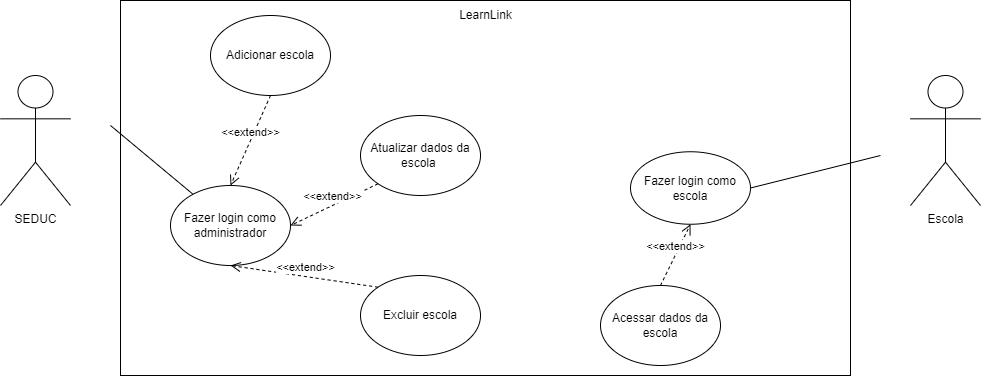

The diagram above was exported from draw.io. Its source (the exported page's mxGraphModel, read from the mxfile embedded in the PNG):
<mxGraphModel dx="3060" dy="1340" grid="1" gridSize="10" guides="1" tooltips="1" connect="1" arrows="1" fold="1" page="1" pageScale="1.5" pageWidth="1169" pageHeight="826" background="none" math="0" shadow="0">
  <root>
    <mxCell id="0" style=";html=1;" />
    <mxCell id="1" style=";html=1;" parent="0" />
    <mxCell id="VL1V_QHXHHPk7m4ya3N4-4" value="" style="rounded=0;whiteSpace=wrap;html=1;" vertex="1" parent="1">
      <mxGeometry x="507" y="432" width="730" height="375" as="geometry" />
    </mxCell>
    <mxCell id="VL1V_QHXHHPk7m4ya3N4-1" value="Escola" style="shape=umlActor;verticalLabelPosition=bottom;verticalAlign=top;html=1;" vertex="1" parent="1">
      <mxGeometry x="1297" y="507" width="70" height="130" as="geometry" />
    </mxCell>
    <mxCell id="VL1V_QHXHHPk7m4ya3N4-6" value="Adicionar escola" style="ellipse;whiteSpace=wrap;html=1;" vertex="1" parent="1">
      <mxGeometry x="597" y="447" width="120" height="80" as="geometry" />
    </mxCell>
    <mxCell id="VL1V_QHXHHPk7m4ya3N4-7" value="Atualizar dados da escola&amp;nbsp;" style="ellipse;whiteSpace=wrap;html=1;" vertex="1" parent="1">
      <mxGeometry x="747" y="547" width="120" height="80" as="geometry" />
    </mxCell>
    <mxCell id="VL1V_QHXHHPk7m4ya3N4-8" value="Excluir escola" style="ellipse;whiteSpace=wrap;html=1;" vertex="1" parent="1">
      <mxGeometry x="747" y="707" width="120" height="80" as="geometry" />
    </mxCell>
    <mxCell id="VL1V_QHXHHPk7m4ya3N4-9" value="Acessar dados da escola" style="ellipse;whiteSpace=wrap;html=1;" vertex="1" parent="1">
      <mxGeometry x="987" y="717" width="120" height="80" as="geometry" />
    </mxCell>
    <mxCell id="VL1V_QHXHHPk7m4ya3N4-10" value="LearnLink" style="text;html=1;align=center;verticalAlign=middle;resizable=0;points=[];autosize=1;strokeColor=none;fillColor=none;" vertex="1" parent="1">
      <mxGeometry x="832" y="432" width="80" height="30" as="geometry" />
    </mxCell>
    <mxCell id="VL1V_QHXHHPk7m4ya3N4-11" value="Fazer login como administrador" style="ellipse;whiteSpace=wrap;html=1;" vertex="1" parent="1">
      <mxGeometry x="557" y="617" width="120" height="80" as="geometry" />
    </mxCell>
    <mxCell id="VL1V_QHXHHPk7m4ya3N4-12" value="Fazer login como escola" style="ellipse;whiteSpace=wrap;html=1;" vertex="1" parent="1">
      <mxGeometry x="1017" y="583.25" width="120" height="72.5" as="geometry" />
    </mxCell>
    <mxCell id="VL1V_QHXHHPk7m4ya3N4-14" value="SEDUC" style="shape=umlActor;verticalLabelPosition=bottom;verticalAlign=top;html=1;" vertex="1" parent="1">
      <mxGeometry x="387" y="507" width="70" height="130" as="geometry" />
    </mxCell>
    <mxCell id="VL1V_QHXHHPk7m4ya3N4-20" value="" style="endArrow=none;html=1;rounded=0;" edge="1" parent="1" target="VL1V_QHXHHPk7m4ya3N4-11">
      <mxGeometry width="50" height="50" relative="1" as="geometry">
        <mxPoint x="497" y="557" as="sourcePoint" />
        <mxPoint x="607" y="527" as="targetPoint" />
      </mxGeometry>
    </mxCell>
    <mxCell id="VL1V_QHXHHPk7m4ya3N4-24" value="&amp;lt;&amp;lt;extend&amp;gt;&amp;gt;" style="html=1;verticalAlign=bottom;endArrow=open;dashed=1;endSize=8;curved=0;rounded=0;entryX=1;entryY=0.5;entryDx=0;entryDy=0;exitX=0;exitY=1;exitDx=0;exitDy=0;" edge="1" parent="1" source="VL1V_QHXHHPk7m4ya3N4-7" target="VL1V_QHXHHPk7m4ya3N4-11">
      <mxGeometry relative="1" as="geometry">
        <mxPoint x="347" y="367" as="sourcePoint" />
        <mxPoint x="267" y="367" as="targetPoint" />
      </mxGeometry>
    </mxCell>
    <mxCell id="VL1V_QHXHHPk7m4ya3N4-25" value="&amp;lt;&amp;lt;extend&amp;gt;&amp;gt;" style="html=1;verticalAlign=bottom;endArrow=open;dashed=1;endSize=8;curved=0;rounded=0;entryX=0.5;entryY=1;entryDx=0;entryDy=0;exitX=0;exitY=0;exitDx=0;exitDy=0;" edge="1" parent="1" source="VL1V_QHXHHPk7m4ya3N4-8" target="VL1V_QHXHHPk7m4ya3N4-11">
      <mxGeometry relative="1" as="geometry">
        <mxPoint x="775" y="625" as="sourcePoint" />
        <mxPoint x="687" y="667" as="targetPoint" />
      </mxGeometry>
    </mxCell>
    <mxCell id="VL1V_QHXHHPk7m4ya3N4-26" value="&amp;lt;&amp;lt;extend&amp;gt;&amp;gt;" style="html=1;verticalAlign=bottom;endArrow=open;dashed=1;endSize=8;curved=0;rounded=0;entryX=0.5;entryY=0;entryDx=0;entryDy=0;exitX=0.5;exitY=1;exitDx=0;exitDy=0;" edge="1" parent="1" source="VL1V_QHXHHPk7m4ya3N4-6" target="VL1V_QHXHHPk7m4ya3N4-11">
      <mxGeometry relative="1" as="geometry">
        <mxPoint x="775" y="625" as="sourcePoint" />
        <mxPoint x="687" y="667" as="targetPoint" />
      </mxGeometry>
    </mxCell>
    <mxCell id="VL1V_QHXHHPk7m4ya3N4-27" value="" style="endArrow=none;html=1;rounded=0;entryX=1;entryY=0.5;entryDx=0;entryDy=0;" edge="1" parent="1" target="VL1V_QHXHHPk7m4ya3N4-12">
      <mxGeometry width="50" height="50" relative="1" as="geometry">
        <mxPoint x="1267" y="587" as="sourcePoint" />
        <mxPoint x="590" y="636" as="targetPoint" />
      </mxGeometry>
    </mxCell>
    <mxCell id="VL1V_QHXHHPk7m4ya3N4-28" value="&amp;lt;&amp;lt;extend&amp;gt;&amp;gt;" style="html=1;verticalAlign=bottom;endArrow=open;dashed=1;endSize=8;curved=0;rounded=0;entryX=0.5;entryY=1;entryDx=0;entryDy=0;exitX=0.5;exitY=0;exitDx=0;exitDy=0;" edge="1" parent="1" source="VL1V_QHXHHPk7m4ya3N4-9" target="VL1V_QHXHHPk7m4ya3N4-12">
      <mxGeometry relative="1" as="geometry">
        <mxPoint x="775" y="625" as="sourcePoint" />
        <mxPoint x="687" y="667" as="targetPoint" />
      </mxGeometry>
    </mxCell>
  </root>
</mxGraphModel>